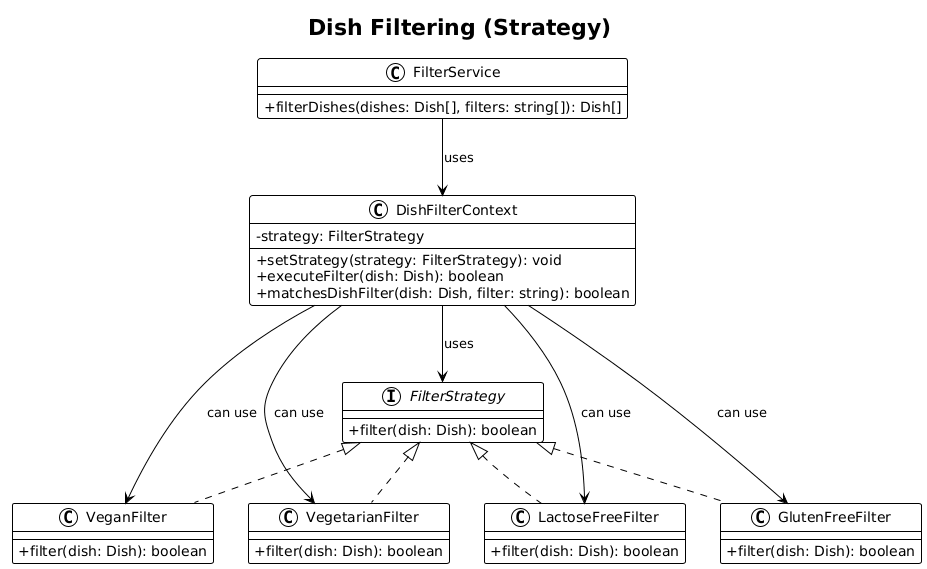

The diagram above was rendered by PlantUML. Its source (embedded in the PNG):
@startuml
!theme plain
skinparam classAttributeIconSize 0

title Dish Filtering (Strategy)

interface FilterStrategy {
  +filter(dish: Dish): boolean
}

class VeganFilter implements FilterStrategy {
  +filter(dish: Dish): boolean
}

class VegetarianFilter implements FilterStrategy {
  +filter(dish: Dish): boolean
}

class LactoseFreeFilter implements FilterStrategy {
  +filter(dish: Dish): boolean
}

class GlutenFreeFilter implements FilterStrategy {
  +filter(dish: Dish): boolean
}

class DishFilterContext {
  -strategy: FilterStrategy
  +setStrategy(strategy: FilterStrategy): void
  +executeFilter(dish: Dish): boolean
  +matchesDishFilter(dish: Dish, filter: string): boolean
}

class FilterService {
  +filterDishes(dishes: Dish[], filters: string[]): Dish[]
}

DishFilterContext --> FilterStrategy : uses
FilterService --> DishFilterContext : uses

DishFilterContext --> VeganFilter : can use
DishFilterContext --> VegetarianFilter : can use
DishFilterContext --> LactoseFreeFilter : can use
DishFilterContext --> GlutenFreeFilter : can use
@enduml